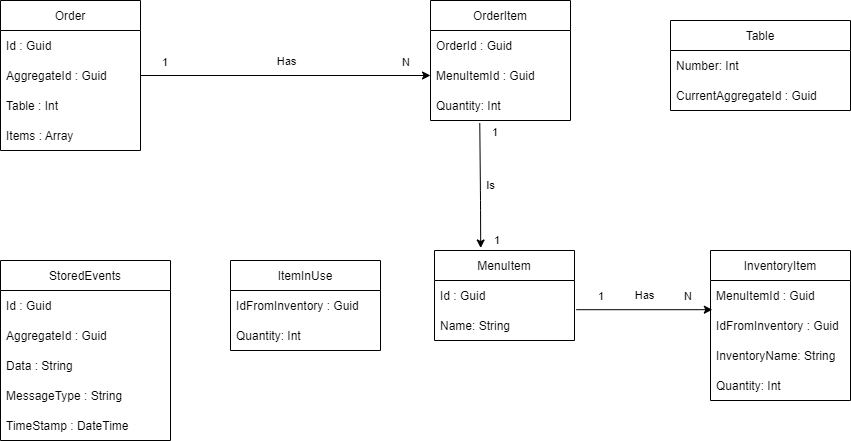

The diagram above was exported from draw.io. Its source (the exported page's mxGraphModel, read from the mxfile embedded in the PNG):
<mxGraphModel dx="1256" dy="519" grid="1" gridSize="10" guides="1" tooltips="1" connect="1" arrows="1" fold="1" page="1" pageScale="1" pageWidth="827" pageHeight="1169" math="0" shadow="0">
  <root>
    <mxCell id="0" />
    <mxCell id="1" parent="0" />
    <mxCell id="32" value="MenuItem" style="swimlane;fontStyle=0;childLayout=stackLayout;horizontal=1;startSize=30;horizontalStack=0;resizeParent=1;resizeParentMax=0;resizeLast=0;collapsible=1;marginBottom=0;" parent="1" vertex="1">
      <mxGeometry x="664" y="350" width="140" height="90" as="geometry" />
    </mxCell>
    <mxCell id="33" value="Id : Guid" style="text;strokeColor=none;fillColor=none;align=left;verticalAlign=middle;spacingLeft=4;spacingRight=4;overflow=hidden;points=[[0,0.5],[1,0.5]];portConstraint=eastwest;rotatable=0;" parent="32" vertex="1">
      <mxGeometry y="30" width="140" height="30" as="geometry" />
    </mxCell>
    <mxCell id="35" value="Name: String" style="text;strokeColor=none;fillColor=none;align=left;verticalAlign=middle;spacingLeft=4;spacingRight=4;overflow=hidden;points=[[0,0.5],[1,0.5]];portConstraint=eastwest;rotatable=0;" parent="32" vertex="1">
      <mxGeometry y="60" width="140" height="30" as="geometry" />
    </mxCell>
    <mxCell id="37" value="InventoryItem" style="swimlane;fontStyle=0;childLayout=stackLayout;horizontal=1;startSize=30;horizontalStack=0;resizeParent=1;resizeParentMax=0;resizeLast=0;collapsible=1;marginBottom=0;" parent="1" vertex="1">
      <mxGeometry x="940" y="350" width="140" height="150" as="geometry" />
    </mxCell>
    <mxCell id="43" value="MenuItemId : Guid" style="text;strokeColor=none;fillColor=none;align=left;verticalAlign=middle;spacingLeft=4;spacingRight=4;overflow=hidden;points=[[0,0.5],[1,0.5]];portConstraint=eastwest;rotatable=0;" parent="37" vertex="1">
      <mxGeometry y="30" width="140" height="30" as="geometry" />
    </mxCell>
    <mxCell id="41" value="IdFromInventory : Guid" style="text;strokeColor=none;fillColor=none;align=left;verticalAlign=middle;spacingLeft=4;spacingRight=4;overflow=hidden;points=[[0,0.5],[1,0.5]];portConstraint=eastwest;rotatable=0;" parent="37" vertex="1">
      <mxGeometry y="60" width="140" height="30" as="geometry" />
    </mxCell>
    <mxCell id="39" value="InventoryName: String" style="text;strokeColor=none;fillColor=none;align=left;verticalAlign=middle;spacingLeft=4;spacingRight=4;overflow=hidden;points=[[0,0.5],[1,0.5]];portConstraint=eastwest;rotatable=0;" parent="37" vertex="1">
      <mxGeometry y="90" width="140" height="30" as="geometry" />
    </mxCell>
    <mxCell id="83" value="Quantity: Int" style="text;strokeColor=none;fillColor=none;align=left;verticalAlign=middle;spacingLeft=4;spacingRight=4;overflow=hidden;points=[[0,0.5],[1,0.5]];portConstraint=eastwest;rotatable=0;" parent="37" vertex="1">
      <mxGeometry y="120" width="140" height="30" as="geometry" />
    </mxCell>
    <mxCell id="52" value="" style="endArrow=classic;html=1;exitX=1.013;exitY=-0.027;exitDx=0;exitDy=0;entryX=0.013;entryY=-0.027;entryDx=0;entryDy=0;entryPerimeter=0;exitPerimeter=0;" parent="1" source="35" target="41" edge="1">
      <mxGeometry relative="1" as="geometry">
        <mxPoint x="710" y="425" as="sourcePoint" />
        <mxPoint x="930" y="425" as="targetPoint" />
      </mxGeometry>
    </mxCell>
    <mxCell id="53" value="Has" style="edgeLabel;resizable=0;html=1;align=center;verticalAlign=middle;" parent="52" connectable="0" vertex="1">
      <mxGeometry relative="1" as="geometry">
        <mxPoint y="-15" as="offset" />
      </mxGeometry>
    </mxCell>
    <mxCell id="54" value="1" style="edgeLabel;resizable=0;html=1;align=left;verticalAlign=bottom;" parent="52" connectable="0" vertex="1">
      <mxGeometry x="-1" relative="1" as="geometry">
        <mxPoint x="20" y="-5" as="offset" />
      </mxGeometry>
    </mxCell>
    <mxCell id="55" value="N" style="edgeLabel;resizable=0;html=1;align=right;verticalAlign=bottom;" parent="52" connectable="0" vertex="1">
      <mxGeometry x="1" relative="1" as="geometry">
        <mxPoint x="-20" y="-5" as="offset" />
      </mxGeometry>
    </mxCell>
    <mxCell id="63" value="Order" style="swimlane;fontStyle=0;childLayout=stackLayout;horizontal=1;startSize=30;horizontalStack=0;resizeParent=1;resizeParentMax=0;resizeLast=0;collapsible=1;marginBottom=0;" parent="1" vertex="1">
      <mxGeometry x="230" y="100" width="140" height="150" as="geometry" />
    </mxCell>
    <mxCell id="64" value="Id : Guid" style="text;strokeColor=none;fillColor=none;align=left;verticalAlign=middle;spacingLeft=4;spacingRight=4;overflow=hidden;points=[[0,0.5],[1,0.5]];portConstraint=eastwest;rotatable=0;" parent="63" vertex="1">
      <mxGeometry y="30" width="140" height="30" as="geometry" />
    </mxCell>
    <mxCell id="65" value="AggregateId : Guid" style="text;strokeColor=none;fillColor=none;align=left;verticalAlign=middle;spacingLeft=4;spacingRight=4;overflow=hidden;points=[[0,0.5],[1,0.5]];portConstraint=eastwest;rotatable=0;" parent="63" vertex="1">
      <mxGeometry y="60" width="140" height="30" as="geometry" />
    </mxCell>
    <mxCell id="66" value="Table : Int" style="text;strokeColor=none;fillColor=none;align=left;verticalAlign=middle;spacingLeft=4;spacingRight=4;overflow=hidden;points=[[0,0.5],[1,0.5]];portConstraint=eastwest;rotatable=0;" parent="63" vertex="1">
      <mxGeometry y="90" width="140" height="30" as="geometry" />
    </mxCell>
    <mxCell id="67" value="Items : Array" style="text;strokeColor=none;fillColor=none;align=left;verticalAlign=middle;spacingLeft=4;spacingRight=4;overflow=hidden;points=[[0,0.5],[1,0.5]];portConstraint=eastwest;rotatable=0;" parent="63" vertex="1">
      <mxGeometry y="120" width="140" height="30" as="geometry" />
    </mxCell>
    <mxCell id="68" value="OrderItem" style="swimlane;fontStyle=0;childLayout=stackLayout;horizontal=1;startSize=30;horizontalStack=0;resizeParent=1;resizeParentMax=0;resizeLast=0;collapsible=1;marginBottom=0;" parent="1" vertex="1">
      <mxGeometry x="660" y="100" width="140" height="120" as="geometry" />
    </mxCell>
    <mxCell id="70" value="OrderId : Guid" style="text;strokeColor=none;fillColor=none;align=left;verticalAlign=middle;spacingLeft=4;spacingRight=4;overflow=hidden;points=[[0,0.5],[1,0.5]];portConstraint=eastwest;rotatable=0;" parent="68" vertex="1">
      <mxGeometry y="30" width="140" height="30" as="geometry" />
    </mxCell>
    <mxCell id="82" value="MenuItemId : Guid" style="text;strokeColor=none;fillColor=none;align=left;verticalAlign=middle;spacingLeft=4;spacingRight=4;overflow=hidden;points=[[0,0.5],[1,0.5]];portConstraint=eastwest;rotatable=0;" parent="68" vertex="1">
      <mxGeometry y="60" width="140" height="30" as="geometry" />
    </mxCell>
    <mxCell id="72" value="Quantity: Int" style="text;strokeColor=none;fillColor=none;align=left;verticalAlign=middle;spacingLeft=4;spacingRight=4;overflow=hidden;points=[[0,0.5],[1,0.5]];portConstraint=eastwest;rotatable=0;" parent="68" vertex="1">
      <mxGeometry y="90" width="140" height="30" as="geometry" />
    </mxCell>
    <mxCell id="73" value="" style="endArrow=classic;html=1;exitX=1;exitY=0.5;exitDx=0;exitDy=0;entryX=0;entryY=0.5;entryDx=0;entryDy=0;" parent="1" source="65" target="82" edge="1">
      <mxGeometry relative="1" as="geometry">
        <mxPoint x="400" y="174.5" as="sourcePoint" />
        <mxPoint x="560" y="174.5" as="targetPoint" />
      </mxGeometry>
    </mxCell>
    <mxCell id="74" value="Has" style="edgeLabel;resizable=0;html=1;align=center;verticalAlign=middle;" parent="73" connectable="0" vertex="1">
      <mxGeometry relative="1" as="geometry">
        <mxPoint y="-15" as="offset" />
      </mxGeometry>
    </mxCell>
    <mxCell id="75" value="1" style="edgeLabel;resizable=0;html=1;align=left;verticalAlign=bottom;" parent="73" connectable="0" vertex="1">
      <mxGeometry x="-1" relative="1" as="geometry">
        <mxPoint x="20" y="-5" as="offset" />
      </mxGeometry>
    </mxCell>
    <mxCell id="76" value="N" style="edgeLabel;resizable=0;html=1;align=right;verticalAlign=bottom;" parent="73" connectable="0" vertex="1">
      <mxGeometry x="1" relative="1" as="geometry">
        <mxPoint x="-20" y="-5" as="offset" />
      </mxGeometry>
    </mxCell>
    <mxCell id="77" value="" style="endArrow=classic;html=1;exitX=0.352;exitY=1.084;exitDx=0;exitDy=0;exitPerimeter=0;entryX=0.33;entryY=-0.028;entryDx=0;entryDy=0;entryPerimeter=0;" parent="1" source="72" target="32" edge="1">
      <mxGeometry relative="1" as="geometry">
        <mxPoint x="790" y="300" as="sourcePoint" />
        <mxPoint x="950" y="300" as="targetPoint" />
        <Array as="points">
          <mxPoint x="710" y="300" />
        </Array>
      </mxGeometry>
    </mxCell>
    <mxCell id="78" value="Is" style="edgeLabel;resizable=0;html=1;align=center;verticalAlign=middle;" parent="77" connectable="0" vertex="1">
      <mxGeometry relative="1" as="geometry">
        <mxPoint x="10" as="offset" />
      </mxGeometry>
    </mxCell>
    <mxCell id="79" value="1" style="edgeLabel;resizable=0;html=1;align=left;verticalAlign=bottom;" parent="77" connectable="0" vertex="1">
      <mxGeometry x="-1" relative="1" as="geometry">
        <mxPoint x="11" y="17" as="offset" />
      </mxGeometry>
    </mxCell>
    <mxCell id="80" value="1" style="edgeLabel;resizable=0;html=1;align=right;verticalAlign=bottom;" parent="77" connectable="0" vertex="1">
      <mxGeometry x="1" relative="1" as="geometry">
        <mxPoint x="20" as="offset" />
      </mxGeometry>
    </mxCell>
    <mxCell id="84" value="Table" style="swimlane;fontStyle=0;childLayout=stackLayout;horizontal=1;startSize=30;horizontalStack=0;resizeParent=1;resizeParentMax=0;resizeLast=0;collapsible=1;marginBottom=0;" parent="1" vertex="1">
      <mxGeometry x="900" y="120" width="180" height="90" as="geometry" />
    </mxCell>
    <mxCell id="85" value="Number: Int" style="text;strokeColor=none;fillColor=none;align=left;verticalAlign=middle;spacingLeft=4;spacingRight=4;overflow=hidden;points=[[0,0.5],[1,0.5]];portConstraint=eastwest;rotatable=0;" parent="84" vertex="1">
      <mxGeometry y="30" width="180" height="30" as="geometry" />
    </mxCell>
    <mxCell id="86" value="CurrentAggregateId : Guid" style="text;strokeColor=none;fillColor=none;align=left;verticalAlign=middle;spacingLeft=4;spacingRight=4;overflow=hidden;points=[[0,0.5],[1,0.5]];portConstraint=eastwest;rotatable=0;" parent="84" vertex="1">
      <mxGeometry y="60" width="180" height="30" as="geometry" />
    </mxCell>
    <mxCell id="90" value="StoredEvents" style="swimlane;fontStyle=0;childLayout=stackLayout;horizontal=1;startSize=30;horizontalStack=0;resizeParent=1;resizeParentMax=0;resizeLast=0;collapsible=1;marginBottom=0;" parent="1" vertex="1">
      <mxGeometry x="230" y="360" width="170" height="180" as="geometry" />
    </mxCell>
    <mxCell id="91" value="Id : Guid" style="text;strokeColor=none;fillColor=none;align=left;verticalAlign=middle;spacingLeft=4;spacingRight=4;overflow=hidden;points=[[0,0.5],[1,0.5]];portConstraint=eastwest;rotatable=0;" parent="90" vertex="1">
      <mxGeometry y="30" width="170" height="30" as="geometry" />
    </mxCell>
    <mxCell id="94" value="AggregateId : Guid" style="text;strokeColor=none;fillColor=none;align=left;verticalAlign=middle;spacingLeft=4;spacingRight=4;overflow=hidden;points=[[0,0.5],[1,0.5]];portConstraint=eastwest;rotatable=0;" parent="90" vertex="1">
      <mxGeometry y="60" width="170" height="30" as="geometry" />
    </mxCell>
    <mxCell id="92" value="Data : String" style="text;strokeColor=none;fillColor=none;align=left;verticalAlign=middle;spacingLeft=4;spacingRight=4;overflow=hidden;points=[[0,0.5],[1,0.5]];portConstraint=eastwest;rotatable=0;" parent="90" vertex="1">
      <mxGeometry y="90" width="170" height="30" as="geometry" />
    </mxCell>
    <mxCell id="93" value="MessageType : String" style="text;strokeColor=none;fillColor=none;align=left;verticalAlign=middle;spacingLeft=4;spacingRight=4;overflow=hidden;points=[[0,0.5],[1,0.5]];portConstraint=eastwest;rotatable=0;" parent="90" vertex="1">
      <mxGeometry y="120" width="170" height="30" as="geometry" />
    </mxCell>
    <mxCell id="95" value="TimeStamp : DateTime" style="text;strokeColor=none;fillColor=none;align=left;verticalAlign=middle;spacingLeft=4;spacingRight=4;overflow=hidden;points=[[0,0.5],[1,0.5]];portConstraint=eastwest;rotatable=0;" parent="90" vertex="1">
      <mxGeometry y="150" width="170" height="30" as="geometry" />
    </mxCell>
    <mxCell id="96" value="ItemInUse" style="swimlane;fontStyle=0;childLayout=stackLayout;horizontal=1;startSize=30;horizontalStack=0;resizeParent=1;resizeParentMax=0;resizeLast=0;collapsible=1;marginBottom=0;" vertex="1" parent="1">
      <mxGeometry x="460" y="360" width="150" height="90" as="geometry" />
    </mxCell>
    <mxCell id="97" value="IdFromInventory : Guid" style="text;strokeColor=none;fillColor=none;align=left;verticalAlign=middle;spacingLeft=4;spacingRight=4;overflow=hidden;points=[[0,0.5],[1,0.5]];portConstraint=eastwest;rotatable=0;" vertex="1" parent="96">
      <mxGeometry y="30" width="150" height="30" as="geometry" />
    </mxCell>
    <mxCell id="98" value="Quantity: Int" style="text;strokeColor=none;fillColor=none;align=left;verticalAlign=middle;spacingLeft=4;spacingRight=4;overflow=hidden;points=[[0,0.5],[1,0.5]];portConstraint=eastwest;rotatable=0;" vertex="1" parent="96">
      <mxGeometry y="60" width="150" height="30" as="geometry" />
    </mxCell>
  </root>
</mxGraphModel>